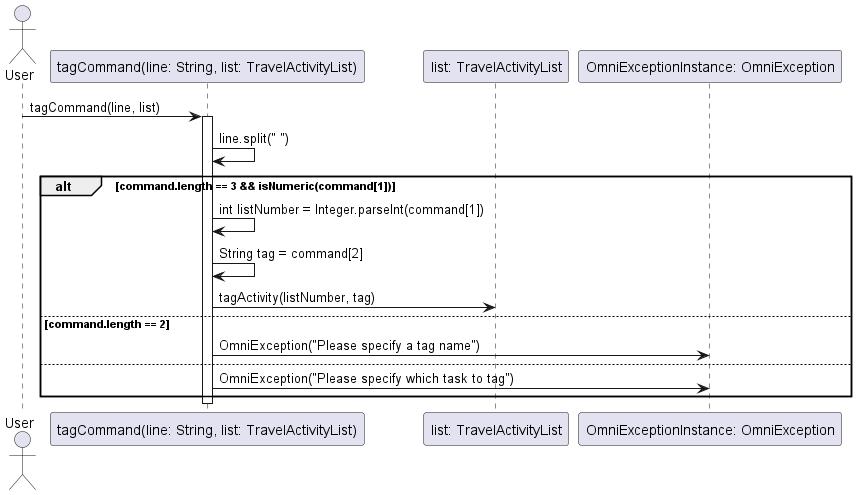

The diagram above was rendered by PlantUML. Its source (embedded in the PNG):
@startuml
'https://plantuml.com/sequence-diagram

actor User

participant "tagCommand(line: String, list: TravelActivityList)" as tagCommandMethod
participant "list: TravelActivityList" as TravelActivityListInstance
participant "OmniExceptionInstance: OmniException" as OmniExceptionInstance

User -> tagCommandMethod: tagCommand(line, list)
activate tagCommandMethod

tagCommandMethod -> tagCommandMethod: line.split(" ")
alt command.length == 3 && isNumeric(command[1])
    tagCommandMethod -> tagCommandMethod: int listNumber = Integer.parseInt(command[1])
    tagCommandMethod -> tagCommandMethod: String tag = command[2]
    tagCommandMethod -> TravelActivityListInstance: tagActivity(listNumber, tag)
else command.length == 2
    tagCommandMethod -> OmniExceptionInstance: OmniException("Please specify a tag name")
else
    tagCommandMethod -> OmniExceptionInstance: OmniException("Please specify which task to tag")
end

deactivate tagCommandMethod
@enduml